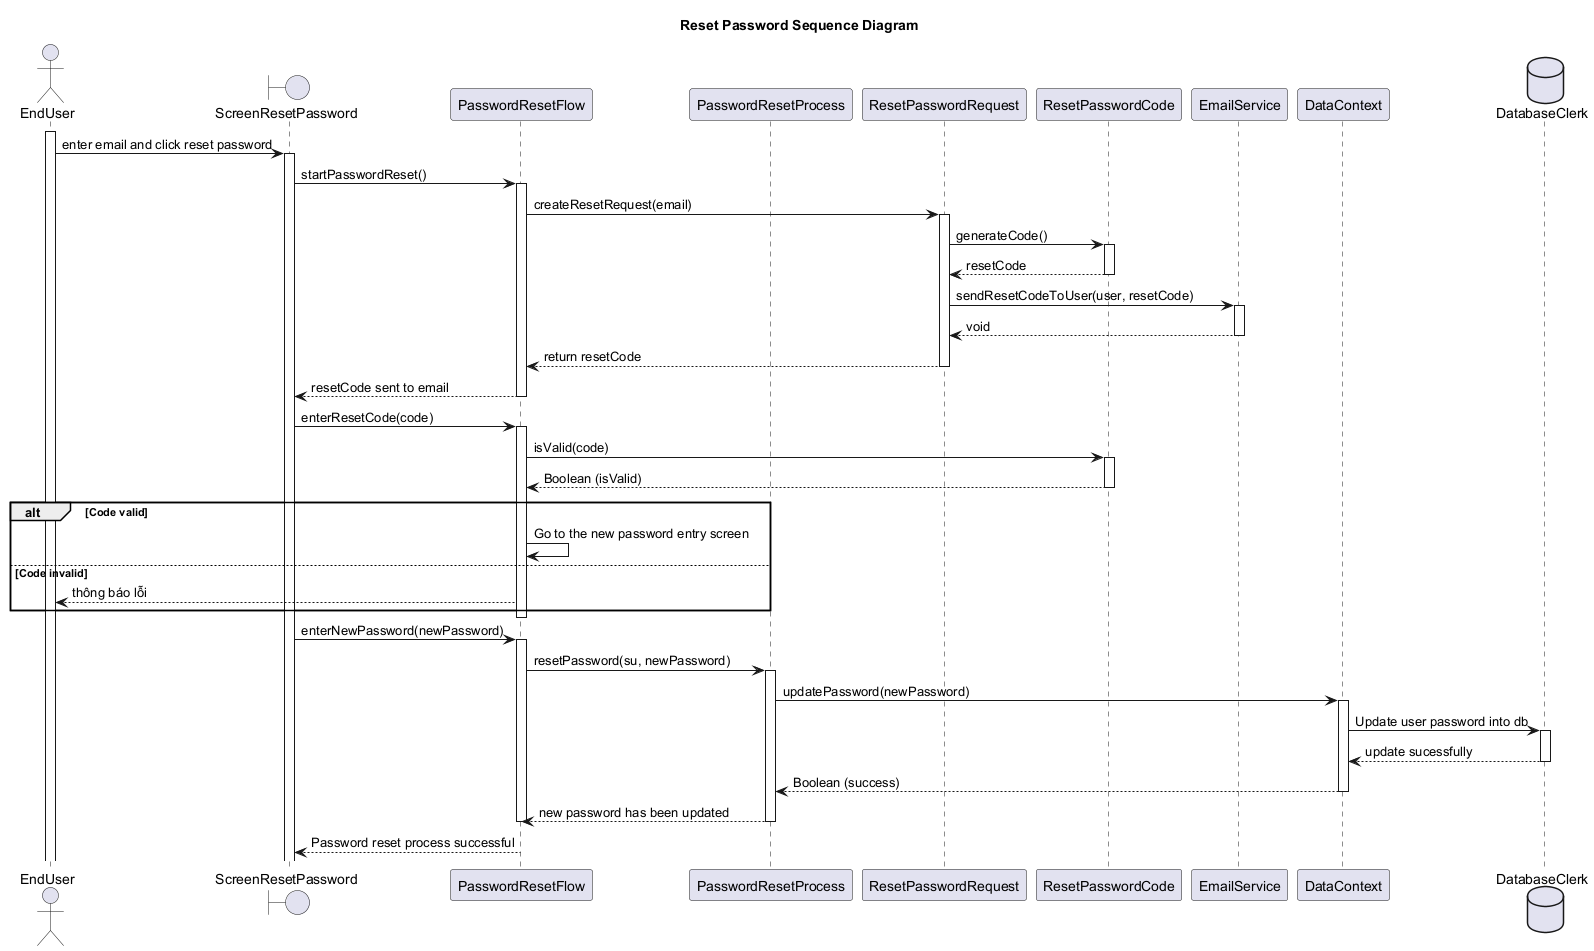

The diagram above was rendered by PlantUML. Its source (embedded in the PNG):
@startuml ResetPasswordSequenceDiagram
skinparam classAttributeIconSize 0
Title Reset Password Sequence Diagram
'Character	Visibility
'-			private
'#			protected
'~			package private
'+			public

'Extension	<|--	Quan hệ mở rộng từ (là extends hoặc implements nhưng ko có annotations trong code)
'Composition	*--	 Quan hệ gắn kết chặt chẽ : part - of
'Aggregation	o--	Quan hệ liên kết giữa hai thực thể : use, has

' Include các file vào trong file để sử dụng'
actor EndUser as u
boundary ScreenResetPassword as srp
participant PasswordResetFlow as f
participant PasswordResetProcess as p
participant ResetPasswordRequest as r
participant ResetPasswordCode as c
participant EmailService as e
participant DataContext as su
database DatabaseClerk as db

activate u
u -> srp : enter email and click reset password
activate srp
srp ->f: startPasswordReset()
activate f
f -> r: createResetRequest(email)
activate r
r -> c: generateCode()
activate c
c --> r: resetCode
deactivate c
r -> e: sendResetCodeToUser(user, resetCode)
activate e
e --> r: void
deactivate e
r --> f: return resetCode
deactivate r
f --> srp: resetCode sent to email
deactivate f


srp ->f: enterResetCode(code)
activate f
f -> c: isValid(code)
activate c
c --> f: Boolean (isValid)
deactivate c
alt Code valid
    f -> f: Go to the new password entry screen
else Code invalid
    f --> u: thông báo lỗi
end
deactivate f


srp ->f: enterNewPassword(newPassword)
activate f
f -> p: resetPassword(su, newPassword)
activate p
p -> su: updatePassword(newPassword)
activate su
su -> db : Update user password into db
activate db
db --> su : update sucessfully
deactivate db
su --> p: Boolean (success)
deactivate su
p --> f: new password has been updated
deactivate p
deactivate f


f --> srp: Password reset process successful
deactivate f

@enduml